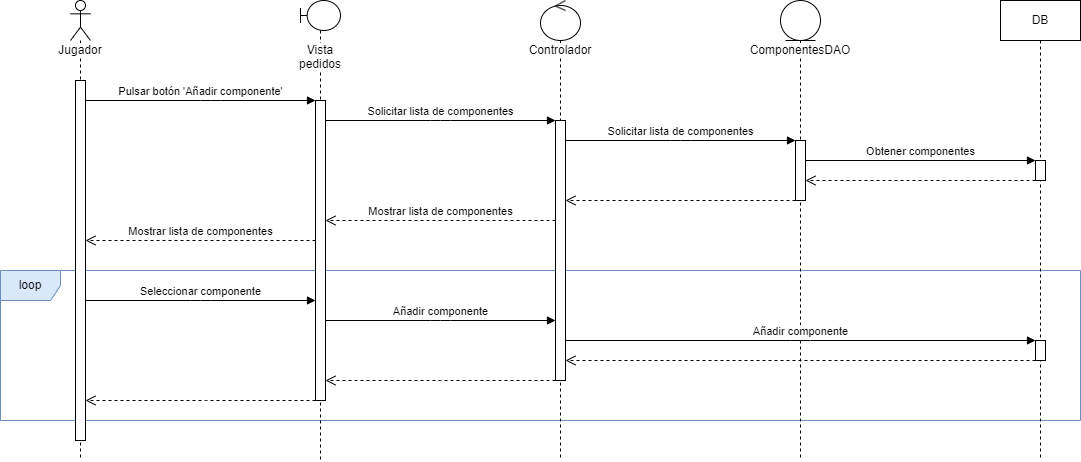

The diagram above was exported from draw.io. Its source (the exported page's mxGraphModel, read from the mxfile embedded in the PNG):
<mxGraphModel dx="2393" dy="925" grid="1" gridSize="10" guides="1" tooltips="1" connect="1" arrows="1" fold="1" page="1" pageScale="1" pageWidth="1169" pageHeight="827" background="#ffffff" math="0" shadow="0">
  <root>
    <mxCell id="zRcfqk7rrTjoGn3z3tyK-0" />
    <mxCell id="zRcfqk7rrTjoGn3z3tyK-1" parent="zRcfqk7rrTjoGn3z3tyK-0" />
    <mxCell id="zRcfqk7rrTjoGn3z3tyK-3" value="loop" style="shape=umlFrame;whiteSpace=wrap;html=1;labelBackgroundColor=none;fillColor=#dae8fc;strokeColor=#6c8ebf;" vertex="1" parent="zRcfqk7rrTjoGn3z3tyK-1">
      <mxGeometry x="-20" y="310" width="1080" height="150" as="geometry" />
    </mxCell>
    <mxCell id="zRcfqk7rrTjoGn3z3tyK-4" value="&lt;span style=&quot;background-color: rgb(255, 255, 255);&quot;&gt;Jugador&lt;/span&gt;" style="shape=umlLifeline;participant=umlActor;perimeter=lifelinePerimeter;whiteSpace=wrap;html=1;container=1;collapsible=0;recursiveResize=0;verticalAlign=top;spacingTop=36;outlineConnect=0;size=40;" vertex="1" parent="zRcfqk7rrTjoGn3z3tyK-1">
      <mxGeometry x="50" y="40" width="20" height="460" as="geometry" />
    </mxCell>
    <mxCell id="zRcfqk7rrTjoGn3z3tyK-5" value="" style="html=1;points=[];perimeter=orthogonalPerimeter;labelBackgroundColor=#FFFFFF;" vertex="1" parent="zRcfqk7rrTjoGn3z3tyK-4">
      <mxGeometry x="5" y="80" width="10" height="360" as="geometry" />
    </mxCell>
    <mxCell id="zRcfqk7rrTjoGn3z3tyK-6" value="Vista pedidos" style="shape=umlLifeline;participant=umlBoundary;perimeter=lifelinePerimeter;whiteSpace=wrap;html=1;container=1;collapsible=0;recursiveResize=0;verticalAlign=top;spacingTop=36;outlineConnect=0;labelBackgroundColor=#FFFFFF;size=30;" vertex="1" parent="zRcfqk7rrTjoGn3z3tyK-1">
      <mxGeometry x="280" y="40" width="40" height="460" as="geometry" />
    </mxCell>
    <mxCell id="zRcfqk7rrTjoGn3z3tyK-7" value="" style="html=1;points=[];perimeter=orthogonalPerimeter;labelBackgroundColor=#FFFFFF;" vertex="1" parent="zRcfqk7rrTjoGn3z3tyK-6">
      <mxGeometry x="15" y="100" width="10" height="300" as="geometry" />
    </mxCell>
    <mxCell id="zRcfqk7rrTjoGn3z3tyK-11" value="Controlador" style="shape=umlLifeline;participant=umlControl;perimeter=lifelinePerimeter;whiteSpace=wrap;html=1;container=1;collapsible=0;recursiveResize=0;verticalAlign=top;spacingTop=36;outlineConnect=0;labelBackgroundColor=#FFFFFF;" vertex="1" parent="zRcfqk7rrTjoGn3z3tyK-1">
      <mxGeometry x="520" y="40" width="40" height="460" as="geometry" />
    </mxCell>
    <mxCell id="zRcfqk7rrTjoGn3z3tyK-12" value="" style="html=1;points=[];perimeter=orthogonalPerimeter;labelBackgroundColor=#FFFFFF;" vertex="1" parent="zRcfqk7rrTjoGn3z3tyK-11">
      <mxGeometry x="15" y="120" width="10" height="260" as="geometry" />
    </mxCell>
    <mxCell id="zRcfqk7rrTjoGn3z3tyK-20" value="Pulsar botón 'Añadir componente'" style="html=1;verticalAlign=bottom;endArrow=block;" edge="1" parent="zRcfqk7rrTjoGn3z3tyK-1">
      <mxGeometry width="80" relative="1" as="geometry">
        <mxPoint x="65" y="140.00000000000023" as="sourcePoint" />
        <mxPoint x="295" y="140.00000000000023" as="targetPoint" />
        <Array as="points">
          <mxPoint x="190" y="140" />
        </Array>
      </mxGeometry>
    </mxCell>
    <mxCell id="zRcfqk7rrTjoGn3z3tyK-21" value="Solicitar lista de componentes" style="html=1;verticalAlign=bottom;endArrow=block;" edge="1" parent="zRcfqk7rrTjoGn3z3tyK-1">
      <mxGeometry width="80" relative="1" as="geometry">
        <mxPoint x="305" y="160.00000000000023" as="sourcePoint" />
        <mxPoint x="534.9999999999995" y="160.00000000000023" as="targetPoint" />
        <Array as="points">
          <mxPoint x="420" y="160" />
        </Array>
      </mxGeometry>
    </mxCell>
    <mxCell id="zRcfqk7rrTjoGn3z3tyK-22" value="ComponentesDAO" style="shape=umlLifeline;participant=umlEntity;perimeter=lifelinePerimeter;whiteSpace=wrap;html=1;container=1;collapsible=0;recursiveResize=0;verticalAlign=top;spacingTop=36;outlineConnect=0;labelBackgroundColor=#FFFFFF;" vertex="1" parent="zRcfqk7rrTjoGn3z3tyK-1">
      <mxGeometry x="760" y="40" width="40" height="460" as="geometry" />
    </mxCell>
    <mxCell id="zRcfqk7rrTjoGn3z3tyK-23" value="" style="html=1;points=[];perimeter=orthogonalPerimeter;labelBackgroundColor=#FFFFFF;" vertex="1" parent="zRcfqk7rrTjoGn3z3tyK-22">
      <mxGeometry x="15" y="140" width="10" height="60" as="geometry" />
    </mxCell>
    <mxCell id="zRcfqk7rrTjoGn3z3tyK-24" value="DB" style="shape=umlLifeline;perimeter=lifelinePerimeter;whiteSpace=wrap;html=1;container=1;collapsible=0;recursiveResize=0;outlineConnect=0;labelBackgroundColor=#FFFFFF;" vertex="1" parent="zRcfqk7rrTjoGn3z3tyK-1">
      <mxGeometry x="980" y="40" width="80" height="460" as="geometry" />
    </mxCell>
    <mxCell id="zRcfqk7rrTjoGn3z3tyK-25" value="" style="html=1;points=[];perimeter=orthogonalPerimeter;labelBackgroundColor=#FFFFFF;" vertex="1" parent="zRcfqk7rrTjoGn3z3tyK-24">
      <mxGeometry x="35" y="160" width="10" height="20" as="geometry" />
    </mxCell>
    <mxCell id="ojRFS_S9N4JEKrr3CvMX-0" value="" style="html=1;points=[];perimeter=orthogonalPerimeter;labelBackgroundColor=#FFFFFF;" vertex="1" parent="zRcfqk7rrTjoGn3z3tyK-24">
      <mxGeometry x="35" y="340" width="10" height="20" as="geometry" />
    </mxCell>
    <mxCell id="zRcfqk7rrTjoGn3z3tyK-26" value="Solicitar lista de componentes" style="html=1;verticalAlign=bottom;endArrow=block;" edge="1" parent="zRcfqk7rrTjoGn3z3tyK-1">
      <mxGeometry width="80" relative="1" as="geometry">
        <mxPoint x="544.9999999999995" y="180.00000000000023" as="sourcePoint" />
        <mxPoint x="774.9999999999995" y="180.00000000000023" as="targetPoint" />
        <Array as="points">
          <mxPoint x="660" y="180" />
        </Array>
      </mxGeometry>
    </mxCell>
    <mxCell id="zRcfqk7rrTjoGn3z3tyK-27" value="Obtener componentes" style="html=1;verticalAlign=bottom;endArrow=block;" edge="1" parent="zRcfqk7rrTjoGn3z3tyK-1" target="zRcfqk7rrTjoGn3z3tyK-25">
      <mxGeometry width="80" relative="1" as="geometry">
        <mxPoint x="784.9999999999995" y="200.00000000000023" as="sourcePoint" />
        <mxPoint x="1254.9999999999995" y="200.00000000000023" as="targetPoint" />
        <Array as="points" />
      </mxGeometry>
    </mxCell>
    <mxCell id="zRcfqk7rrTjoGn3z3tyK-28" value="" style="html=1;verticalAlign=bottom;endArrow=open;dashed=1;endSize=8;" edge="1" parent="zRcfqk7rrTjoGn3z3tyK-1" source="zRcfqk7rrTjoGn3z3tyK-25">
      <mxGeometry relative="1" as="geometry">
        <mxPoint x="1254.9999999999995" y="220.00000000000023" as="sourcePoint" />
        <mxPoint x="784.9999999999995" y="220.00000000000023" as="targetPoint" />
        <Array as="points">
          <mxPoint x="900" y="220" />
        </Array>
      </mxGeometry>
    </mxCell>
    <mxCell id="zRcfqk7rrTjoGn3z3tyK-29" value="" style="html=1;verticalAlign=bottom;endArrow=open;dashed=1;endSize=8;" edge="1" parent="zRcfqk7rrTjoGn3z3tyK-1">
      <mxGeometry relative="1" as="geometry">
        <mxPoint x="774.9999999999995" y="240.00000000000023" as="sourcePoint" />
        <mxPoint x="544.9999999999995" y="240.00000000000023" as="targetPoint" />
        <Array as="points">
          <mxPoint x="660" y="240" />
        </Array>
      </mxGeometry>
    </mxCell>
    <mxCell id="zRcfqk7rrTjoGn3z3tyK-30" value="Mostrar lista de componentes" style="html=1;verticalAlign=bottom;endArrow=open;dashed=1;endSize=8;" edge="1" parent="zRcfqk7rrTjoGn3z3tyK-1">
      <mxGeometry relative="1" as="geometry">
        <mxPoint x="534.9999999999995" y="260.0000000000002" as="sourcePoint" />
        <mxPoint x="305" y="260.0000000000002" as="targetPoint" />
        <Array as="points">
          <mxPoint x="420" y="260" />
        </Array>
      </mxGeometry>
    </mxCell>
    <mxCell id="zRcfqk7rrTjoGn3z3tyK-31" value="Mostrar lista de componentes" style="html=1;verticalAlign=bottom;endArrow=open;dashed=1;endSize=8;" edge="1" parent="zRcfqk7rrTjoGn3z3tyK-1">
      <mxGeometry relative="1" as="geometry">
        <mxPoint x="295" y="280.0000000000002" as="sourcePoint" />
        <mxPoint x="65" y="280.0000000000002" as="targetPoint" />
        <Array as="points">
          <mxPoint x="180" y="280" />
        </Array>
      </mxGeometry>
    </mxCell>
    <mxCell id="zRcfqk7rrTjoGn3z3tyK-32" value="Seleccionar componente" style="html=1;verticalAlign=bottom;endArrow=block;" edge="1" parent="zRcfqk7rrTjoGn3z3tyK-1">
      <mxGeometry width="80" relative="1" as="geometry">
        <mxPoint x="65" y="340.0000000000002" as="sourcePoint" />
        <mxPoint x="295" y="340.0000000000002" as="targetPoint" />
        <Array as="points">
          <mxPoint x="180" y="340" />
        </Array>
      </mxGeometry>
    </mxCell>
    <mxCell id="zRcfqk7rrTjoGn3z3tyK-35" value="Añadir componente" style="html=1;verticalAlign=bottom;endArrow=block;" edge="1" parent="zRcfqk7rrTjoGn3z3tyK-1">
      <mxGeometry width="80" relative="1" as="geometry">
        <mxPoint x="305" y="360" as="sourcePoint" />
        <mxPoint x="535" y="360" as="targetPoint" />
        <Array as="points">
          <mxPoint x="420" y="360" />
        </Array>
      </mxGeometry>
    </mxCell>
    <mxCell id="zRcfqk7rrTjoGn3z3tyK-36" value="Añadir componente" style="html=1;verticalAlign=bottom;endArrow=block;" edge="1" parent="zRcfqk7rrTjoGn3z3tyK-1" target="ojRFS_S9N4JEKrr3CvMX-0">
      <mxGeometry width="80" relative="1" as="geometry">
        <mxPoint x="545" y="380" as="sourcePoint" />
        <mxPoint x="1015.0000000000005" y="380" as="targetPoint" />
        <Array as="points">
          <mxPoint x="780" y="380" />
        </Array>
      </mxGeometry>
    </mxCell>
    <mxCell id="zRcfqk7rrTjoGn3z3tyK-37" value="" style="html=1;verticalAlign=bottom;endArrow=open;dashed=1;endSize=8;" edge="1" parent="zRcfqk7rrTjoGn3z3tyK-1" source="ojRFS_S9N4JEKrr3CvMX-0">
      <mxGeometry relative="1" as="geometry">
        <mxPoint x="1015.0000000000005" y="400" as="sourcePoint" />
        <mxPoint x="545" y="400" as="targetPoint" />
        <Array as="points">
          <mxPoint x="780" y="400" />
        </Array>
      </mxGeometry>
    </mxCell>
    <mxCell id="zRcfqk7rrTjoGn3z3tyK-38" value="" style="html=1;verticalAlign=bottom;endArrow=open;dashed=1;endSize=8;" edge="1" parent="zRcfqk7rrTjoGn3z3tyK-1">
      <mxGeometry relative="1" as="geometry">
        <mxPoint x="535" y="420" as="sourcePoint" />
        <mxPoint x="305" y="420" as="targetPoint" />
        <Array as="points">
          <mxPoint x="430" y="420" />
        </Array>
      </mxGeometry>
    </mxCell>
    <mxCell id="zRcfqk7rrTjoGn3z3tyK-39" value="" style="html=1;verticalAlign=bottom;endArrow=open;dashed=1;endSize=8;" edge="1" parent="zRcfqk7rrTjoGn3z3tyK-1">
      <mxGeometry relative="1" as="geometry">
        <mxPoint x="295" y="440" as="sourcePoint" />
        <mxPoint x="65" y="440" as="targetPoint" />
        <Array as="points">
          <mxPoint x="195" y="440" />
        </Array>
      </mxGeometry>
    </mxCell>
  </root>
</mxGraphModel>